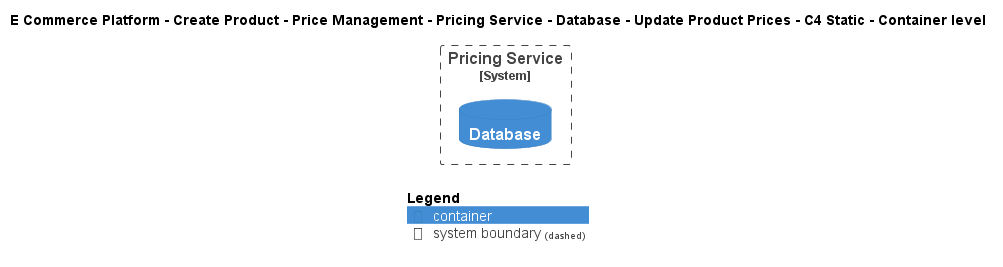

The diagram above was rendered by PlantUML. Its source (embedded in the PNG):
@startuml
!include ..\..\..\..\..\..\..\..\..\.c4s\C4_Container.puml

AddElementTag("c4interflow:lifecycle:new", $bgColor=green, $fontColor=#ffffff, $borderColor=green, $shadowing="False")
AddElementTag("c4interflow:lifecycle:changed", $bgColor=orange, $fontColor=#ffffff, $borderColor=orange, $shadowing="False")
AddElementTag("c4interflow:lifecycle:removed", $bgColor=red, $fontColor=#ffffff, $borderColor=red, $shadowing="False")

AddRelTag("c4interflow:lifecycle:new", $textColor=green, $lineColor=green)
AddRelTag("c4interflow:lifecycle:changed", $textColor=orange, $lineColor=orange)
AddRelTag("c4interflow:lifecycle:removed", $textColor=red, $lineColor=red)

SHOW_PERSON_PORTRAIT()
LAYOUT_TOP_DOWN()

skinparam linetype polyline

title E Commerce Platform - Create Product - Price Management - Pricing Service - Database - Update Product Prices - C4 Static - Container level


System_Boundary(ECommercePlatform.CreateProduct.PriceManagement.SoftwareSystems.PricingService, "Pricing Service") {
    ContainerDb(ECommercePlatform.CreateProduct.PriceManagement.SoftwareSystems.PricingService.Containers.Database, "Database", "", "")
}



SHOW_LEGEND()
@enduml